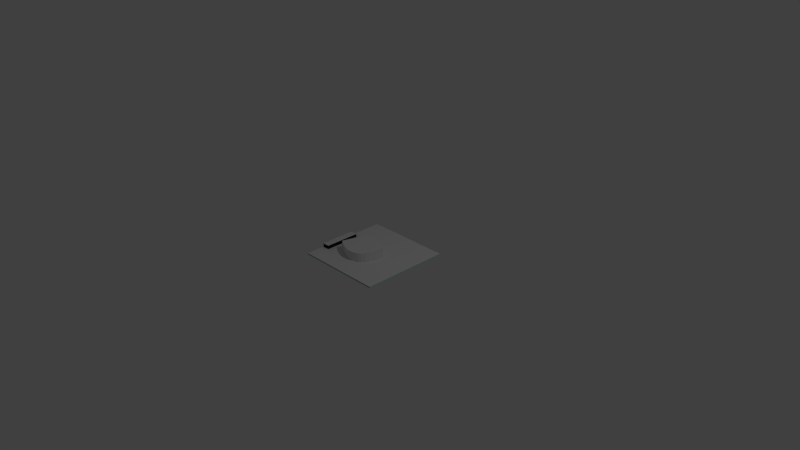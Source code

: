 # Source: jetson_tk1.blend  (saved by Blender 2.70.0; exported with 4.5.12 LTS)
import bpy
from mathutils import Matrix  # noqa: F401  (used for matrix-valued properties, if any)

bpy.ops.wm.read_factory_settings(use_empty=True)
scene = bpy.context.scene
scene.name = 'Scene'

# ---- collections
col_collection_1 = bpy.data.collections.new('Collection 1'); scene.collection.children.link(col_collection_1)

# ---- materials (node trees are filled in below, after node groups)
mat_fan_black = bpy.data.materials.new('fan_black')
mat_fan_black.alpha_threshold = 0.0
mat_fan_black.use_transparent_shadow = False
mat_fan_black.specular_color = (0.01002, 0.01002, 0.01002)
mat_fan_black.roughness = 0.5
mat_fan_black.line_color = (0.0, 0.0, 0.0, 1.0)
mat_fan_texture = bpy.data.materials.new('fan_texture')
mat_fan_texture.alpha_threshold = 0.0
mat_fan_texture.use_transparent_shadow = False
mat_fan_texture.roughness = 0.5
mat_fan_texture.line_color = (0.0, 0.0, 0.0, 1.0)
mat_black_001 = bpy.data.materials.new('black.001')
mat_black_001.alpha_threshold = 0.0
mat_black_001.use_transparent_shadow = False
mat_black_001.diffuse_color = (0.01599, 0.01599, 0.01599, 1.0)
mat_black_001.roughness = 0.5
mat_black_001.line_color = (0.0, 0.0, 0.0, 1.0)
mat_header_top = bpy.data.materials.new('header_top')
mat_header_top.alpha_threshold = 0.0
mat_header_top.use_transparent_shadow = False
mat_header_top.roughness = 0.5
mat_header_top.line_color = (0.0, 0.0, 0.0, 1.0)
mat_jetson_top = bpy.data.materials.new('jetson_top')
mat_jetson_top.alpha_threshold = 0.0
mat_jetson_top.use_transparent_shadow = False
mat_jetson_top.roughness = 0.5
mat_jetson_top.line_color = (0.0, 0.0, 0.0, 1.0)
mat_jetson_bottom = bpy.data.materials.new('jetson_bottom')
mat_jetson_bottom.alpha_threshold = 0.0
mat_jetson_bottom.use_transparent_shadow = False
mat_jetson_bottom.roughness = 0.5
mat_jetson_bottom.line_color = (0.0, 0.0, 0.0, 1.0)
mat_jetson_side = bpy.data.materials.new('jetson_side')
mat_jetson_side.alpha_threshold = 0.0
mat_jetson_side.use_transparent_shadow = False
mat_jetson_side.diffuse_color = (0.36, 0.588, 0.4588, 1.0)
mat_jetson_side.roughness = 0.5
mat_jetson_side.line_color = (0.0, 0.0, 0.0, 1.0)

# ---- material node trees

# ---- world
world_world = bpy.data.worlds.new('World'); scene.world = world_world
world_world.color = (0.05088, 0.05088, 0.05088)
world_world.use_sun_shadow = False
world_world.sun_shadow_jitter_overblur = 0.0
world_world.cycles.sampling_method = 'MANUAL'
world_world.cycles.sample_map_resolution = 256

# ---- cameras
cam_camera = bpy.data.cameras.new('Camera')
cam_camera.clip_end = 100.0
cam_camera.lens = 35.0
cam_camera.sensor_width = 32.0
cam_camera.sensor_height = 18.0
cam_camera.ortho_scale = 7.314
cam_camera.dof.focus_distance = 0.0
cam_camera.dof.aperture_fstop = 128.0

# ---- lights
light_point = bpy.data.lights.new('Point', 'POINT')
light_point.transmission_factor = 0.0
light_point.energy = 100.0
light_point.shadow_buffer_clip_start = 0.5
light_point.shadow_soft_size = 0.1
light_point.shadow_maximum_resolution = 0.006
light_point.use_absolute_resolution = True
light_point.cycles.use_multiple_importance_sampling = False
light_lamp = bpy.data.lights.new('Lamp', 'POINT')
light_lamp.transmission_factor = 0.0
light_lamp.cutoff_distance = 30.0
light_lamp.energy = 100.0
light_lamp.shadow_buffer_clip_start = 1.001
light_lamp.shadow_soft_size = 0.1
light_lamp.shadow_maximum_resolution = 0.006
light_lamp.use_absolute_resolution = True
light_lamp.cycles.use_multiple_importance_sampling = False

# ---- meshes
me_cylinder_003 = bpy.data.meshes.new('Cylinder.003')
me_cylinder_003.from_pydata([(-0.7262, -0.5645, -0.02559), (-0.681, -0.5649, -0.1456), (-0.7696, -0.5672, -0.02559), (-0.6359, -0.5707, -0.1456), (-0.8096, -0.5845, -0.02559), (-0.5924, -0.5839, -0.1456), (-0.8447, -0.6126, -0.02559), (-0.5524, -0.6053, -0.1456), (-0.8707, -0.6511, -0.02559), (-0.5173, -0.626, -0.1456), (-0.8949, -0.7092, -0.02559), (-0.4885, -0.6443, -0.1456), (-0.9081, -0.7526, -0.02559), (-0.4287, -0.682, -0.1456), (-0.9174, -0.7909, -0.02559), (-0.4384, -0.7526, -0.1456), (-0.931, -0.843, -0.02559), (-0.4471, -0.7978, -0.1456), (-0.9525, -0.9176, -0.02559), (-0.454, -0.843, -0.1456), (-0.8735, -0.9674, -0.02559), (-0.4671, -0.8864, -0.1456), (-0.8447, -0.983, -0.02559), (-0.4885, -0.9361, -0.1456), (-0.8096, -0.9993, -0.02559), (-0.5173, -0.974, -0.1456), (-0.7696, -1.014, -0.02559), (-0.5524, -1.002, -0.1456), (-0.7262, -1.025, -0.02559), (-0.5924, -1.019, -0.1456), (-0.681, -1.031, -0.02559), (-0.6359, -1.03, -0.1456), (-0.6359, -1.03, -0.02559), (-0.681, -1.031, -0.1456), (-0.5924, -1.019, -0.02559), (-0.7262, -1.025, -0.1456), (-0.5524, -1.002, -0.02559), (-0.7696, -1.014, -0.1456), (-0.5173, -0.974, -0.02559), (-0.8096, -0.9993, -0.1456), (-0.4885, -0.9361, -0.02559), (-0.8447, -0.983, -0.1456), (-0.4671, -0.8864, -0.02559), (-0.8735, -0.9674, -0.1456), (-0.454, -0.843, -0.02559), (-0.9525, -0.9176, -0.1456), (-0.4471, -0.7978, -0.02559), (-0.931, -0.843, -0.1456), (-0.4384, -0.7526, -0.02559), (-0.9174, -0.7909, -0.1456), (-0.4287, -0.682, -0.02559), (-0.9081, -0.7526, -0.1456), (-0.4885, -0.6443, -0.02559), (-0.8949, -0.7092, -0.1456), (-0.5173, -0.626, -0.02559), (-0.8707, -0.6511, -0.1456), (-0.5524, -0.6053, -0.02559), (-0.8447, -0.6126, -0.1456), (-0.5924, -0.5839, -0.02559), (-0.8096, -0.5845, -0.1456), (-0.6359, -0.5707, -0.02559), (-0.7696, -0.5672, -0.1456), (-0.681, -0.5649, -0.02559), (-0.7262, -0.5645, -0.1456)], [], [(11, 9, 54, 52), (27, 25, 38, 36), (5, 3, 60, 58), (49, 47, 16, 14), (21, 19, 44, 42), (43, 41, 22, 20), (1, 63, 0, 62), (15, 13, 50, 48), (37, 35, 28, 26), (59, 57, 6, 4), (31, 29, 34, 32), (9, 7, 56, 54), (53, 51, 12, 10), (25, 23, 40, 38), (47, 45, 18, 16), (19, 17, 46, 44), (41, 39, 24, 22), (63, 61, 2, 0), (13, 11, 52, 50), (35, 33, 30, 28), (57, 55, 8, 6), (29, 27, 36, 34), (7, 5, 58, 56), (51, 49, 14, 12), (23, 21, 42, 40), (45, 43, 20, 18), (17, 15, 48, 46), (3, 1, 62, 60), (39, 37, 26, 24), (61, 59, 4, 2), (3, 5, 7, 9, 11, 13, 15, 17, 19, 21, 23, 25, 27, 29, 31, 33, 35, 37, 39, 41, 43, 45, 47, 49, 51, 53, 55, 57, 59, 61, 63, 1), (55, 53, 10, 8), (60, 62, 0, 2, 4, 6, 8, 10, 12, 14, 16, 18, 20, 22, 24, 26, 28, 30, 32, 34, 36, 38, 40, 42, 44, 46, 48, 50, 52, 54, 56, 58), (33, 31, 32, 30)])
me_cylinder_003.polygons.foreach_set('material_index', [0, 0, 0, 0, 0, 0, 0, 0, 0, 0, 0, 0, 0, 0, 0, 0, 0, 0, 0, 0, 0, 0, 0, 0, 0, 0, 0, 0, 0, 0, 0, 0, 1, 0])
_uv = me_cylinder_003.uv_layers.new(name='UVMap')
_uv.uv.foreach_set('vector', [0.0, 0.0, 0.0, 0.0, 0.0, 0.0, 0.0, 0.0, 0.0, 0.0, 0.0, 0.0, 0.0, 0.0, 0.0, 0.0, 0.0, 0.0, 0.0, 0.0, 0.0, 0.0, 0.0, 0.0, 0.0, 0.0, 0.0, 0.0, 0.0, 0.0, 0.0, 0.0, 0.0, 0.0, 0.0, 0.0, 0.0, 0.0, 0.0, 0.0, 0.0, 0.0, 0.0, 0.0, 0.0, 0.0, 0.0, 0.0, 0.0, 0.0, 0.0, 0.0, 0.0, 0.0, 0.0, 0.0, 0.0, 0.0, 0.0, 0.0, 0.0, 0.0, 0.0, 0.0, 0.0, 0.0, 0.0, 0.0, 0.0, 0.0, 0.0, 0.0, 0.0, 0.0, 0.0, 0.0, 0.0, 0.0, 0.0, 0.0, 0.0, 0.0, 0.0, 0.0, 0.0, 0.0, 0.0, 0.0, 0.0, 0.0, 0.0, 0.0, 0.0, 0.0, 0.0, 0.0, 0.0, 0.0, 0.0, 0.0, 0.0, 0.0, 0.0, 0.0, 0.0, 0.0, 0.0, 0.0, 0.0, 0.0, 0.0, 0.0, 0.0, 0.0, 0.0, 0.0, 0.0, 0.0, 0.0, 0.0, 0.0, 0.0, 0.0, 0.0, 0.0, 0.0, 0.0, 0.0, 0.0, 0.0, 0.0, 0.0, 0.0, 0.0, 0.0, 0.0, 0.0, 0.0, 0.0, 0.0, 0.0, 0.0, 0.0, 0.0, 0.0, 0.0, 0.0, 0.0, 0.0, 0.0, 0.0, 0.0, 0.0, 0.0, 0.0, 0.0, 0.0, 0.0, 0.0, 0.0, 0.0, 0.0, 0.0, 0.0, 0.0, 0.0, 0.0, 0.0, 0.0, 0.0, 0.0, 0.0, 0.0, 0.0, 0.0, 0.0, 0.0, 0.0, 0.0, 0.0, 0.0, 0.0, 0.0, 0.0, 0.0, 0.0, 0.0, 0.0, 0.0, 0.0, 0.0, 0.0, 0.0, 0.0, 0.0, 0.0, 0.0, 0.0, 0.0, 0.0, 0.0, 0.0, 0.0, 0.0, 0.0, 0.0, 0.0, 0.0, 0.0, 0.0, 0.0, 0.0, 0.0, 0.0, 0.0, 0.0, 0.0, 0.0, 0.0, 0.0, 0.0, 0.0, 0.0, 0.0, 0.0, 0.0, 0.0, 0.0, 0.0, 0.0, 0.0, 0.0, 0.0, 0.0, 0.0, 0.0, 0.0, 0.0, 0.0, 0.0, 0.0, 0.0, 0.0, 0.0, 0.0, 0.0, 0.0, 0.0, 0.0, 0.0, 0.0, 0.0, 0.0, 0.0, 0.0, 0.0, 0.0, 0.0, 0.0, 0.0, 0.0, 0.0, 0.0, 0.0, 0.0, 0.0, 0.0, 0.0, 0.0, 0.0, 0.0, 0.0, 0.0, 0.0, 0.0, 0.0, 0.0, 0.0, 0.0, 0.0, 0.0, 0.0, 0.0, 0.0, 0.0, 0.0, 0.0, 0.0, 0.0, 0.0, 0.0, 0.0, 0.0, 0.0, 0.0, 0.0, 0.0, 0.0, 0.0, 0.0, 0.0, 0.0, 0.0, 0.0, 0.0, 0.0, 0.0, 0.0, 0.0, 0.0, 0.0, 0.0, 0.5035, 0.6133, 0.4692, 0.6182, 0.4349, 0.6186, 0.4019, 0.6162, 0.3714, 0.6015, 0.3448, 0.5776, 0.325, 0.5447, 0.3066, 0.4952, 0.2966, 0.4582, 0.2895, 0.4256, 0.2792, 0.3812, 0.2628, 0.3176, 0.3229, 0.2752, 0.3448, 0.2618, 0.3714, 0.248, 0.4019, 0.235, 0.4349, 0.2262, 0.4692, 0.2212, 0.5035, 0.222, 0.5365, 0.2309, 0.5669, 0.2456, 0.5936, 0.2695, 0.6155, 0.3018, 0.6317, 0.3442, 0.6418, 0.3812, 0.647, 0.4197, 0.6536, 0.4582, 0.6609, 0.5184, 0.6155, 0.5506, 0.5936, 0.5662, 0.5669, 0.5838, 0.5365, 0.602, 0.0, 0.0, 0.0, 0.0, 0.0, 0.0, 0.0, 0.0])
me_cylinder_003.materials.append(mat_fan_black)
me_cylinder_003.materials.append(mat_fan_texture)
me_cylinder_003.use_remesh_preserve_volume = False
me_cylinder_003.use_remesh_preserve_attributes = False
me_cylinder_003.use_mirror_vertex_groups = False
me_cylinder_003.update()
me_cube_002 = bpy.data.meshes.new('Cube.002')
me_cube_002.from_pydata([(-1.0, -1.0, -1.0), (-1.0, 1.0, -1.0), (1.0, 1.0, -1.0), (1.0, -1.0, -1.0), (-1.0, -1.0, 1.0), (-1.0, 1.0, 1.0), (1.0, 1.0, 1.0), (1.0, -1.0, 1.0)], [], [(4, 5, 1, 0), (5, 6, 2, 1), (6, 7, 3, 2), (7, 4, 0, 3), (0, 1, 2, 3), (7, 6, 5, 4)])
me_cube_002.polygons.foreach_set('material_index', [0, 0, 0, 0, 0, 1])
_uv = me_cube_002.uv_layers.new(name='UVMap')
_uv.uv.foreach_set('vector', [0.0, 0.0, 0.0, 0.0, 0.0, 0.0, 0.0, 0.0, 0.0, 0.0, 0.0, 0.0, 0.0, 0.0, 0.0, 0.0, 0.0, 0.0, 0.0, 0.0, 0.0, 0.0, 0.0, 0.0, 0.0, 0.0, 0.0, 0.0, 0.0, 0.0, 0.0, 0.0, 0.0, 0.0, 0.0, 0.0, 0.0, 0.0, 0.0, 0.0, 0.1824, 0.2185, 0.1801, 0.617, 0.1035, 0.6167, 0.107, 0.2201])
me_cube_002.materials.append(mat_black_001)
me_cube_002.materials.append(mat_header_top)
me_cube_002.use_remesh_preserve_volume = False
me_cube_002.use_remesh_preserve_attributes = False
me_cube_002.use_mirror_vertex_groups = False
me_cube_002.update()
me_cube_001 = bpy.data.meshes.new('Cube.001')
me_cube_001.from_pydata([(-1.0, -1.0, -1.0), (-1.0, 1.0, -1.0), (1.0, 1.0, -1.0), (1.0, -1.0, -1.0), (-1.0, -1.0, 1.0), (-1.0, 1.0, 1.0), (1.0, 1.0, 1.0), (1.0, -1.0, 1.0)], [], [(4, 5, 1, 0), (5, 6, 2, 1), (6, 7, 3, 2), (7, 4, 0, 3), (0, 1, 2, 3), (7, 6, 5, 4)])
me_cube_001.polygons.foreach_set('material_index', [2, 2, 2, 2, 1, 0])
_uv = me_cube_001.uv_layers.new(name='UVMap')
_uv.uv.foreach_set('vector', [0.5503, 0.5033, 0.9983, 0.5033, 0.9966, 0.002483, 0.5503, 0.008225, 0.5503, 0.5033, 0.9983, 0.5033, 0.9983, 0.008225, 0.5503, 0.008225, 0.5503, 0.5033, 0.1022, 0.5033, 0.1076, 0.007228, 0.5503, 0.008225, 0.5503, 0.5033, 0.1022, 0.5033, 0.1022, 0.008225, 0.5503, 0.008225, 0.1356, 0.0634, 0.1412, 0.951, 0.8093, 0.9503, 0.8044, 0.05146, 0.9963, 0.002704, 0.9999, 1.0, 0.1022, 0.9984, 0.1087, 0.006825])
me_cube_001.materials.append(mat_jetson_top)
me_cube_001.materials.append(mat_jetson_bottom)
me_cube_001.materials.append(mat_jetson_side)
me_cube_001.use_remesh_preserve_volume = False
me_cube_001.use_remesh_preserve_attributes = False
me_cube_001.use_mirror_vertex_groups = False
me_cube_001.update()

# ---- objects
ob_cylinder = bpy.data.objects.new('Cylinder', me_cylinder_003)
ob_point = bpy.data.objects.new('Point', light_point)
ob_cube_001 = bpy.data.objects.new('Cube.001', me_cube_002)
ob_cube = bpy.data.objects.new('Cube', me_cube_001)
ob_lamp = bpy.data.objects.new('Lamp', light_lamp)
ob_camera = bpy.data.objects.new('Camera', cam_camera)

# ---- transforms, parenting, visibility, modifiers, constraints
ob_cylinder.location = (0.5818, 0.7075, 0.1573)
ob_cylinder.lineart.crease_threshold = 0.0
ob_point.location = (4.0, 1.0, -6.0)
ob_point.lineart.crease_threshold = 0.0
ob_cube_001.location = (-0.548, -0.1033, 0.03427)
ob_cube_001.scale = (0.05, 0.239, 0.025)
ob_cube_001.lineart.crease_threshold = 0.0
ob_cube.location = (0.0, 0.0, 0.0)
ob_cube.scale = (0.6, 0.6, 0.01)
ob_cube.lineart.crease_threshold = 0.0
ob_lamp.location = (4.076, 1.005, 5.904)
ob_lamp.rotation_euler = (0.6503, 0.05522, 1.866)
ob_lamp.lock_rotations_4d = False
ob_lamp.empty_display_type = 'ARROWS'
ob_lamp.color = (0.0, 0.0, 0.0, 0.0)
ob_lamp.lineart.crease_threshold = 0.0
ob_camera.location = (7.481, -6.508, 5.344)
ob_camera.rotation_euler = (1.109, 0.01082, 0.8149)
ob_camera.lock_rotations_4d = False
ob_camera.empty_display_type = 'ARROWS'
ob_camera.color = (0.0, 0.0, 0.0, 0.0)
ob_camera.display_type = 'WIRE'
ob_camera.lineart.crease_threshold = 0.0

# ---- collection membership
col_collection_1.objects.link(ob_cylinder)
col_collection_1.objects.link(ob_point)
col_collection_1.objects.link(ob_cube_001)
col_collection_1.objects.link(ob_cube)
col_collection_1.objects.link(ob_lamp)
col_collection_1.objects.link(ob_camera)

# ---- scene / render settings (as saved in the file)
scene.camera = ob_camera
scene.frame_start = 1; scene.frame_end = 250; scene.frame_set(1)
scene.render.engine = 'BLENDER_EEVEE_NEXT'
scene.render.resolution_percentage = 50
scene.render.dither_intensity = 0.0
scene.cycles.use_denoising = False
scene.cycles.samples = 10
scene.cycles.sampling_pattern = 'TABULATED_SOBOL'
scene.cycles.light_sampling_threshold = 0.0
scene.cycles.use_adaptive_sampling = False
scene.cycles.use_light_tree = False
scene.cycles.blur_glossy = 0.0
scene.cycles.volume_bounces = 1
scene.cycles.pixel_filter_type = 'GAUSSIAN'
scene.cycles.sample_clamp_indirect = 0.0
scene.view_settings.view_transform = 'Standard'
bpy.context.view_layer.update()
